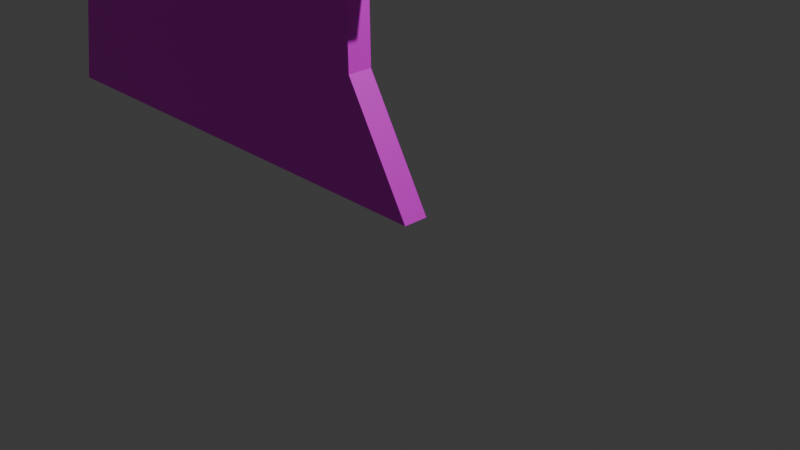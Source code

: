 # Source: DeerBoardFinal.blend  (saved by Blender 5.0.119; exported with 4.5.12 LTS)
import bpy
from mathutils import Matrix  # noqa: F401  (used for matrix-valued properties, if any)

bpy.ops.wm.read_factory_settings(use_empty=True)
scene = bpy.context.scene
scene.name = 'Scene'

# ---- collections
col_collection = bpy.data.collections.new('Collection'); scene.collection.children.link(col_collection)

# ---- images (referenced by path relative to the original .blend; pixels are not part of the script)
import os
ASSET_DIR = os.environ.get("B2B_ASSET_DIR", "")  # directory of the original .blend (textures are referenced by path, not embedded)
HERE = os.path.dirname(os.path.abspath(__file__))  # packed textures are extracted next to this script under _unpacked/

def load_image(name, relpath, width, height, colorspace="sRGB"):
    """Load a texture the original file referenced (path relative to the .blend, or extracted next to this script)."""
    p = next((c for c in (os.path.join(HERE, relpath), os.path.join(ASSET_DIR, relpath)) if relpath and os.path.exists(c)), "")
    if p:
        img = bpy.data.images.load(p, check_existing=True)
        img.name = name
    else:  # same state as the original file: an image datablock whose file is absent (Cycles renders it pink)
        img = bpy.data.images.new(name, width, height)
        img.source = "FILE"
        img.filepath = "//" + (relpath or name)
    img.colorspace_settings.name = colorspace
    return img
img_deerpng6_png = load_image('deerpng6.png', 'deerpng6.png', 1024, 1024, 'sRGB')

# ---- materials (node trees are filled in below, after node groups)
mat_material = bpy.data.materials.new('Material')
mat_material.alpha_threshold = 0.0
mat_material.use_backface_culling_lightprobe_volume = False
mat_material.roughness = 0.5
mat_material.line_color = (0.0, 0.0, 0.0, 1.0)
mat_material_001 = bpy.data.materials.new('Material.001')

# ---- material node trees
mat_material.use_nodes = True; mat_material.node_tree.nodes.clear()
_N = mat_material.node_tree.nodes; _L = mat_material.node_tree.links
n0 = _N.new('ShaderNodeOutputMaterial'); n0.name = 'Material Output'; n0.location = (200, 100)
n1 = _N.new('ShaderNodeBsdfPrincipled'); n1.name = 'Principled BSDF'; n1.location = (-200, 100)
_L.new(n1.outputs[0], n0.inputs[0])
n0.is_active_output = True
mat_material_001.use_nodes = True; mat_material_001.node_tree.nodes.clear()
_N = mat_material_001.node_tree.nodes; _L = mat_material_001.node_tree.links
n0 = _N.new('ShaderNodeBsdfPrincipled'); n0.name = 'Principled BSDF'; n0.location = (-200, 100)
n1 = _N.new('ShaderNodeOutputMaterial'); n1.name = 'Material Output'; n1.location = (200, 100)
n2 = _N.new('ShaderNodeTexImage'); n2.name = 'Image Texture'; n2.location = (-490, 80)
n2.image = img_deerpng6_png
n2.extension = 'MIRROR'
_L.new(n0.outputs[0], n1.inputs[0])
_L.new(n2.outputs[0], n0.inputs[0])
n1.is_active_output = True

# ---- world
world_world = bpy.data.worlds.new('World'); scene.world = world_world
world_world.use_nodes = True; world_world.node_tree.nodes.clear()
_N = world_world.node_tree.nodes; _L = world_world.node_tree.links
n0 = _N.new('ShaderNodeOutputWorld'); n0.name = 'World Output'; n0.location = (200, 100)
n1 = _N.new('ShaderNodeBackground'); n1.name = 'Background'; n1.location = (-200, 100)
n1.inputs[0].default_value = (0.05088, 0.05088, 0.05088, 1.0)
_L.new(n1.outputs[0], n0.inputs[0])
n0.is_active_output = True
world_world.color = (0.05088, 0.05088, 0.05088)
world_world.sun_shadow_jitter_overblur = 0.0

# ---- cameras
cam_camera = bpy.data.cameras.new('Camera')
cam_camera.clip_end = 100.0
cam_camera.ortho_scale = 7.314

# ---- lights
light_light = bpy.data.lights.new('Light', 'POINT')
light_light.energy = 1000.0
light_light.shadow_soft_size = 0.1

# ---- meshes
me_cube = bpy.data.meshes.new('Cube')
me_cube.from_pydata([(-2.998, -0.8818, 0.1043)], [], [])
_uv = me_cube.uv_layers.new(name='UVMap')
_uv.uv.foreach_set('vector', [])
me_cube.materials.append(mat_material)
me_cube.use_mirror_vertex_groups = False
me_cube.update()
me_cube_001 = bpy.data.meshes.new('Cube.001')
me_cube_001.from_pydata([(-2.249, -0.1485, -3.669), (-2.249, 0.1485, -3.669), (4.021, -0.1485, -3.669), (3.415, -0.1485, 2.869), (4.021, 0.1485, -3.669), (3.415, 0.1485, 2.869), (0.3346, -0.1485, 0.5997), (0.02275, -0.1485, 1.551), (0.02275, 0.1485, 1.551), (0.3346, 0.1485, 0.5997), (3.395, 0.1485, 2.385), (4.222, 0.1485, 1.866), (3.395, -0.1485, 2.385), (4.222, -0.1485, 1.866), (1.698, 0.1485, 3.669), (1.698, -0.1485, 3.669), (-1.726, 0.1526, 0.1411), (3.202, 0.1332, -0.997), (3.202, -0.1639, -0.997), (-1.727, -0.1434, 0.1388), (-1.051, -0.1485, 0.5826), (-1.051, 0.1485, 0.5826), (4.09, 0.1458, -1.175), (4.09, -0.1513, -1.175), (-1.643, 0.1485, -0.9816), (3.211, 0.1432, -2.281), (3.211, -0.1539, -2.281), (-1.643, -0.1485, -0.9816), (4.09, 0.1458, -1.175), (4.09, -0.1513, -1.175), (4.09, 0.1458, -1.175), (4.09, -0.1513, -1.175), (4.09, 0.1458, -1.175), (4.09, -0.1513, -1.175), (4.09, -0.1513, -1.175), (4.09, 0.1458, -1.175), (4.09, -0.1513, -1.175), (4.09, 0.1458, -1.175), (4.09, -0.1513, -1.175), (4.09, 0.1458, -1.175), (4.09, -0.1513, -1.175), (4.09, 0.1458, -1.175), (-0.206, -0.1485, 0.3627), (-0.206, 0.1485, 0.3627), (4.419, 0.1472, -0.6962), (4.419, -0.1499, -0.6962)], [], [(10, 5, 3, 12), (1, 24, 16, 21, 43, 9, 8, 14, 5, 10, 11, 44, 41, 17, 25, 4), (44, 11, 13, 45), (11, 10, 12, 13), (42, 6, 9, 43), (6, 7, 8, 9), (5, 14, 15, 3), (26, 18, 40, 45, 13, 12, 3, 15, 7, 6, 42, 20, 19, 27, 0, 2), (27, 19, 16, 24), (25, 17, 18, 26), (19, 20, 21, 16), (17, 22, 23, 18), (4, 25, 26, 2), (0, 27, 24, 1), (1, 4, 2, 0), (7, 15, 14, 8), (23, 22, 28, 29), (28, 22, 30, 32), (23, 29, 33, 31), (29, 28, 32, 33), (33, 32, 35, 34), (34, 35, 37, 36), (36, 37, 39, 38), (38, 39, 41, 40), (20, 42, 43, 21), (22, 44, 45, 23)])
_uv = me_cube_001.uv_layers.new(name='UVMap')
_uv.uv.foreach_set('vector', [0.7184, 0.586, 0.7202, 0.553, 0.7202, 0.553, 0.7184, 0.586, 0.1947, 0.9984, 0.2509, 0.8153, 0.2432, 0.7388, 0.3058, 0.7088, 0.3843, 0.7237, 0.4344, 0.7076, 0.4055, 0.6428, 0.561, 0.4984, 0.7202, 0.553, 0.7184, 0.586, 0.7952, 0.6213, 0.8134, 0.7959, 0.7829, 0.8285, 0.7005, 0.8164, 0.7014, 0.9039, 0.7765, 0.9984, 0.8134, 0.7959, 0.7952, 0.6213, 0.7952, 0.6213, 0.8135, 0.7959, 0.213, 0.1213, 0.2897, 0.08596, 0.2897, 0.08596, 0.213, 0.1213, 0.6239, 0.2237, 0.5737, 0.2076, 0.5737, 0.2076, 0.6239, 0.2237, 0.5737, 0.2076, 0.6026, 0.1428, 0.6026, 0.1428, 0.5737, 0.2076, 0.2879, 0.05296, 0.4471, -0.00155, 0.4471, -0.001545, 0.2879, 0.05297, 0.3067, 0.4039, 0.3076, 0.3164, 0.2252, 0.3285, 0.1947, 0.2959, 0.213, 0.1213, 0.2897, 0.08596, 0.2879, 0.05297, 0.4471, -0.001545, 0.6026, 0.1428, 0.5737, 0.2076, 0.6239, 0.2237, 0.7023, 0.2088, 0.765, 0.239, 0.7572, 0.3153, 0.8134, 0.4984, 0.2316, 0.4984, 0.2509, 0.8153, 0.2432, 0.739, 0.2432, 0.7388, 0.2509, 0.8153, 0.7014, 0.9039, 0.7005, 0.8164, 0.7005, 0.8164, 0.7014, 0.9039, 0.765, 0.239, 0.7023, 0.2088, 0.7023, 0.2088, 0.7649, 0.2388, 0.7005, 0.8164, 0.7829, 0.8285, 0.7829, 0.8285, 0.7005, 0.8164, 0.7765, 0.9984, 0.7014, 0.9039, 0.7014, 0.9039, 0.7765, 0.9984, 0.8134, 0.4984, 0.7572, 0.3153, 0.7572, 0.3153, 0.8135, 0.4984, 0.1947, 0.9984, 0.7765, 0.9984, 0.7765, 0.9984, 0.1947, 0.9984, 0.6026, 0.1428, 0.4471, -0.001545, 0.4471, -0.00155, 0.6026, 0.1428, 0.8135, 0.4984, 0.8135, 0.4984, 0.8135, 0.4984, 0.8135, 0.4984, 0.8135, 0.4984, 0.8135, 0.4984, 0.8135, 0.4984, 0.8135, 0.4984, 0.8135, 0.4984, 0.8135, 0.4984, 0.8135, 0.4984, 0.8135, 0.4984, 0.8135, 0.4984, 0.8135, 0.4984, 0.8135, 0.4984, 0.8135, 0.4984, 0.8135, 0.4984, 0.8135, 0.4984, 0.8135, 0.4984, 0.8135, 0.4984, 0.8135, 0.4984, 0.8135, 0.4984, 0.8135, 0.4984, 0.8135, 0.4984, 0.8135, 0.4984, 0.8135, 0.4984, 0.8135, 0.4984, 0.8135, 0.4984, 0.8135, 0.4984, 0.8135, 0.4984, 0.8135, 0.4984, 0.8135, 0.4984, 0.7023, 0.2088, 0.6239, 0.2237, 0.6239, 0.2237, 0.7023, 0.2088, 0.7829, 0.8285, 0.8134, 0.7959, 0.8135, 0.7959, 0.7829, 0.8285])
me_cube_001.materials.append(mat_material_001)
me_cube_001.update()

# ---- objects
ob_cube = bpy.data.objects.new('Cube', me_cube)
ob_light = bpy.data.objects.new('Light', light_light)
ob_camera = bpy.data.objects.new('Camera', cam_camera)
ob_cube_001 = bpy.data.objects.new('Cube.001', me_cube_001)

# ---- transforms, parenting, visibility, modifiers, constraints
ob_cube.location = (1.633, -0.8894, 3.429)
ob_cube.lock_rotations_4d = False
ob_cube.empty_display_type = 'ARROWS'
ob_cube.lineart.crease_threshold = 0.0
ob_light.location = (4.076, 1.005, 5.904)
ob_light.rotation_euler = (0.6503, 0.05522, 1.866)
ob_light.lock_rotations_4d = False
ob_light.empty_display_type = 'ARROWS'
ob_light.color = (0.0, 0.0, 0.0, 0.0)
ob_light.lineart.crease_threshold = 0.0
ob_camera.location = (7.359, -6.926, 4.958)
ob_camera.rotation_euler = (1.109, 0.0, 0.8149)
ob_camera.lock_rotations_4d = False
ob_camera.empty_display_type = 'ARROWS'
ob_camera.color = (0.0, 0.0, 0.0, 0.0)
ob_camera.display_type = 'WIRE'
ob_camera.lineart.crease_threshold = 0.0
ob_cube_001.location = (-3.853, 0.0724, 3.669)

# ---- collection membership
col_collection.objects.link(ob_cube)
col_collection.objects.link(ob_light)
col_collection.objects.link(ob_camera)
col_collection.objects.link(ob_cube_001)

# ---- scene / render settings (as saved in the file)
scene.camera = ob_camera
scene.frame_start = 1; scene.frame_end = 250; scene.frame_set(2)
scene.render.engine = 'BLENDER_EEVEE_NEXT'
scene.render.bake_bias = 0.0
scene.render.bake_samples = 0
scene.cycles.sampling_pattern = 'TABULATED_SOBOL'
scene.eevee.use_volume_custom_range = False
bpy.context.view_layer.update()
